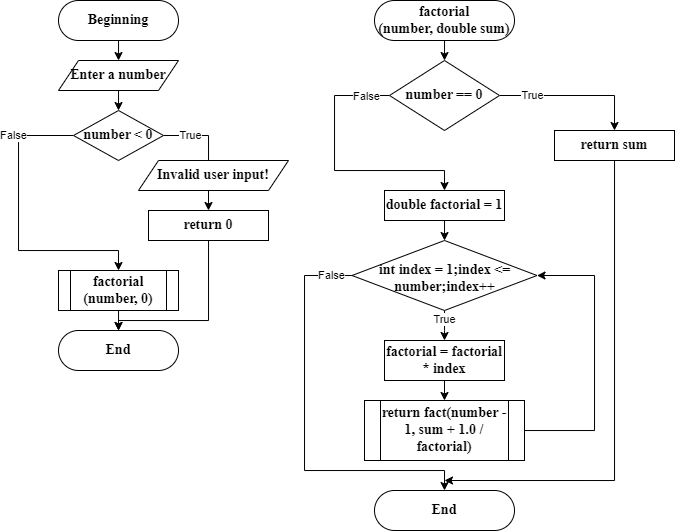

The diagram above was exported from draw.io. Its source (the exported page's mxGraphModel, read from the mxfile embedded in the PNG):
<mxGraphModel dx="589" dy="323" grid="1" gridSize="10" guides="1" tooltips="1" connect="1" arrows="1" fold="1" page="1" pageScale="1" pageWidth="827" pageHeight="1169" math="0" shadow="0">
  <root>
    <mxCell id="WIyWlLk6GJQsqaUBKTNV-0" />
    <mxCell id="WIyWlLk6GJQsqaUBKTNV-1" parent="WIyWlLk6GJQsqaUBKTNV-0" />
    <mxCell id="1_wX3FXD7iIL4B2hpAOz-0" style="edgeStyle=orthogonalEdgeStyle;rounded=0;orthogonalLoop=1;jettySize=auto;html=1;" edge="1" parent="WIyWlLk6GJQsqaUBKTNV-1" source="WIyWlLk6GJQsqaUBKTNV-3">
      <mxGeometry relative="1" as="geometry">
        <mxPoint x="570" y="180" as="targetPoint" />
      </mxGeometry>
    </mxCell>
    <mxCell id="WIyWlLk6GJQsqaUBKTNV-3" value="factorial&lt;br&gt;(number, double sum)" style="rounded=1;whiteSpace=wrap;html=1;fontSize=14;glass=0;strokeWidth=1;shadow=0;arcSize=50;fontFamily=Times New Roman;fontStyle=1" parent="WIyWlLk6GJQsqaUBKTNV-1" vertex="1">
      <mxGeometry x="500" y="120" width="140" height="40" as="geometry" />
    </mxCell>
    <mxCell id="1_wX3FXD7iIL4B2hpAOz-21" style="edgeStyle=orthogonalEdgeStyle;rounded=0;orthogonalLoop=1;jettySize=auto;html=1;" edge="1" parent="WIyWlLk6GJQsqaUBKTNV-1" source="1_wX3FXD7iIL4B2hpAOz-19">
      <mxGeometry relative="1" as="geometry">
        <mxPoint x="244" y="180" as="targetPoint" />
      </mxGeometry>
    </mxCell>
    <mxCell id="1_wX3FXD7iIL4B2hpAOz-19" value="Beginning" style="rounded=1;whiteSpace=wrap;html=1;fontSize=14;glass=0;strokeWidth=1;shadow=0;arcSize=50;fontFamily=Times New Roman;fontStyle=1" vertex="1" parent="WIyWlLk6GJQsqaUBKTNV-1">
      <mxGeometry x="184" y="120" width="120" height="40" as="geometry" />
    </mxCell>
    <mxCell id="1_wX3FXD7iIL4B2hpAOz-23" style="edgeStyle=orthogonalEdgeStyle;rounded=0;orthogonalLoop=1;jettySize=auto;html=1;" edge="1" parent="WIyWlLk6GJQsqaUBKTNV-1" source="1_wX3FXD7iIL4B2hpAOz-22">
      <mxGeometry relative="1" as="geometry">
        <mxPoint x="244" y="230.00000000000006" as="targetPoint" />
      </mxGeometry>
    </mxCell>
    <mxCell id="1_wX3FXD7iIL4B2hpAOz-22" value="Enter a number" style="shape=parallelogram;perimeter=parallelogramPerimeter;whiteSpace=wrap;html=1;fixedSize=1;fontStyle=1;fontFamily=Times New Roman;fontSize=14;" vertex="1" parent="WIyWlLk6GJQsqaUBKTNV-1">
      <mxGeometry x="184" y="180" width="120" height="30" as="geometry" />
    </mxCell>
    <mxCell id="1_wX3FXD7iIL4B2hpAOz-25" style="edgeStyle=orthogonalEdgeStyle;rounded=0;orthogonalLoop=1;jettySize=auto;html=1;" edge="1" parent="WIyWlLk6GJQsqaUBKTNV-1" source="1_wX3FXD7iIL4B2hpAOz-24">
      <mxGeometry relative="1" as="geometry">
        <mxPoint x="334" y="330" as="targetPoint" />
        <Array as="points">
          <mxPoint x="334" y="255" />
        </Array>
      </mxGeometry>
    </mxCell>
    <mxCell id="1_wX3FXD7iIL4B2hpAOz-27" value="True" style="edgeLabel;html=1;align=center;verticalAlign=middle;resizable=0;points=[];" vertex="1" connectable="0" parent="1_wX3FXD7iIL4B2hpAOz-25">
      <mxGeometry x="-0.5216" relative="1" as="geometry">
        <mxPoint x="-2" as="offset" />
      </mxGeometry>
    </mxCell>
    <mxCell id="1_wX3FXD7iIL4B2hpAOz-26" style="edgeStyle=orthogonalEdgeStyle;rounded=0;orthogonalLoop=1;jettySize=auto;html=1;" edge="1" parent="WIyWlLk6GJQsqaUBKTNV-1" source="1_wX3FXD7iIL4B2hpAOz-24">
      <mxGeometry relative="1" as="geometry">
        <mxPoint x="244" y="390" as="targetPoint" />
        <Array as="points">
          <mxPoint x="144" y="255" />
          <mxPoint x="144" y="370" />
          <mxPoint x="244" y="370" />
        </Array>
      </mxGeometry>
    </mxCell>
    <mxCell id="1_wX3FXD7iIL4B2hpAOz-28" value="False" style="edgeLabel;html=1;align=center;verticalAlign=middle;resizable=0;points=[];" vertex="1" connectable="0" parent="1_wX3FXD7iIL4B2hpAOz-26">
      <mxGeometry x="-0.658" relative="1" as="geometry">
        <mxPoint x="-11" as="offset" />
      </mxGeometry>
    </mxCell>
    <mxCell id="1_wX3FXD7iIL4B2hpAOz-24" value="number &amp;lt; 0" style="rhombus;whiteSpace=wrap;html=1;fontStyle=1;fontSize=14;fontFamily=Times New Roman;" vertex="1" parent="WIyWlLk6GJQsqaUBKTNV-1">
      <mxGeometry x="199" y="230" width="90" height="50" as="geometry" />
    </mxCell>
    <mxCell id="1_wX3FXD7iIL4B2hpAOz-29" value="Invalid user input!" style="shape=parallelogram;perimeter=parallelogramPerimeter;whiteSpace=wrap;html=1;fixedSize=1;fontStyle=1;fontFamily=Times New Roman;fontSize=14;" vertex="1" parent="WIyWlLk6GJQsqaUBKTNV-1">
      <mxGeometry x="264" y="280" width="150" height="30" as="geometry" />
    </mxCell>
    <mxCell id="1_wX3FXD7iIL4B2hpAOz-38" style="edgeStyle=orthogonalEdgeStyle;rounded=0;orthogonalLoop=1;jettySize=auto;html=1;entryX=0.5;entryY=0;entryDx=0;entryDy=0;" edge="1" parent="WIyWlLk6GJQsqaUBKTNV-1" source="1_wX3FXD7iIL4B2hpAOz-31" target="1_wX3FXD7iIL4B2hpAOz-35">
      <mxGeometry relative="1" as="geometry">
        <Array as="points">
          <mxPoint x="334" y="440" />
          <mxPoint x="244" y="440" />
        </Array>
      </mxGeometry>
    </mxCell>
    <mxCell id="1_wX3FXD7iIL4B2hpAOz-31" value="return 0" style="rounded=0;whiteSpace=wrap;html=1;fontStyle=1;fontFamily=Times New Roman;fontSize=14;" vertex="1" parent="WIyWlLk6GJQsqaUBKTNV-1">
      <mxGeometry x="274" y="330" width="120" height="30" as="geometry" />
    </mxCell>
    <mxCell id="1_wX3FXD7iIL4B2hpAOz-35" value="End" style="rounded=1;whiteSpace=wrap;html=1;fontSize=14;glass=0;strokeWidth=1;shadow=0;arcSize=50;fontFamily=Times New Roman;fontStyle=1" vertex="1" parent="WIyWlLk6GJQsqaUBKTNV-1">
      <mxGeometry x="184" y="450" width="120" height="40" as="geometry" />
    </mxCell>
    <mxCell id="1_wX3FXD7iIL4B2hpAOz-37" style="edgeStyle=orthogonalEdgeStyle;rounded=0;orthogonalLoop=1;jettySize=auto;html=1;" edge="1" parent="WIyWlLk6GJQsqaUBKTNV-1" source="1_wX3FXD7iIL4B2hpAOz-36">
      <mxGeometry relative="1" as="geometry">
        <mxPoint x="244" y="450" as="targetPoint" />
      </mxGeometry>
    </mxCell>
    <mxCell id="1_wX3FXD7iIL4B2hpAOz-36" value="factorial&lt;br&gt;(number, 0)" style="shape=process;whiteSpace=wrap;html=1;backgroundOutline=1;fontStyle=1;fontFamily=Times New Roman;fontSize=14;" vertex="1" parent="WIyWlLk6GJQsqaUBKTNV-1">
      <mxGeometry x="184" y="390" width="120" height="40" as="geometry" />
    </mxCell>
    <mxCell id="1_wX3FXD7iIL4B2hpAOz-40" style="edgeStyle=orthogonalEdgeStyle;rounded=0;orthogonalLoop=1;jettySize=auto;html=1;entryX=0.5;entryY=0;entryDx=0;entryDy=0;" edge="1" parent="WIyWlLk6GJQsqaUBKTNV-1" source="1_wX3FXD7iIL4B2hpAOz-39" target="1_wX3FXD7iIL4B2hpAOz-42">
      <mxGeometry relative="1" as="geometry">
        <mxPoint x="690" y="250" as="targetPoint" />
        <Array as="points">
          <mxPoint x="740" y="215" />
        </Array>
      </mxGeometry>
    </mxCell>
    <mxCell id="1_wX3FXD7iIL4B2hpAOz-59" value="True" style="edgeLabel;html=1;align=center;verticalAlign=middle;resizable=0;points=[];" vertex="1" connectable="0" parent="1_wX3FXD7iIL4B2hpAOz-40">
      <mxGeometry x="-0.5592" relative="1" as="geometry">
        <mxPoint as="offset" />
      </mxGeometry>
    </mxCell>
    <mxCell id="1_wX3FXD7iIL4B2hpAOz-41" style="edgeStyle=orthogonalEdgeStyle;rounded=0;orthogonalLoop=1;jettySize=auto;html=1;" edge="1" parent="WIyWlLk6GJQsqaUBKTNV-1" source="1_wX3FXD7iIL4B2hpAOz-39">
      <mxGeometry relative="1" as="geometry">
        <mxPoint x="570" y="310" as="targetPoint" />
        <Array as="points">
          <mxPoint x="460" y="215" />
          <mxPoint x="460" y="290" />
          <mxPoint x="570" y="290" />
        </Array>
      </mxGeometry>
    </mxCell>
    <mxCell id="1_wX3FXD7iIL4B2hpAOz-60" value="False" style="edgeLabel;html=1;align=center;verticalAlign=middle;resizable=0;points=[];" vertex="1" connectable="0" parent="1_wX3FXD7iIL4B2hpAOz-41">
      <mxGeometry x="-0.8207" y="1" relative="1" as="geometry">
        <mxPoint as="offset" />
      </mxGeometry>
    </mxCell>
    <mxCell id="1_wX3FXD7iIL4B2hpAOz-39" value="number == 0" style="rhombus;whiteSpace=wrap;html=1;fontStyle=1;fontFamily=Times New Roman;fontSize=14;" vertex="1" parent="WIyWlLk6GJQsqaUBKTNV-1">
      <mxGeometry x="515" y="180" width="110" height="70" as="geometry" />
    </mxCell>
    <mxCell id="1_wX3FXD7iIL4B2hpAOz-58" style="edgeStyle=orthogonalEdgeStyle;rounded=0;orthogonalLoop=1;jettySize=auto;html=1;" edge="1" parent="WIyWlLk6GJQsqaUBKTNV-1" source="1_wX3FXD7iIL4B2hpAOz-42">
      <mxGeometry relative="1" as="geometry">
        <mxPoint x="570" y="600" as="targetPoint" />
        <Array as="points">
          <mxPoint x="740" y="600" />
        </Array>
      </mxGeometry>
    </mxCell>
    <mxCell id="1_wX3FXD7iIL4B2hpAOz-42" value="return sum" style="rounded=0;whiteSpace=wrap;html=1;fontStyle=1;fontFamily=Times New Roman;fontSize=14;" vertex="1" parent="WIyWlLk6GJQsqaUBKTNV-1">
      <mxGeometry x="680" y="250" width="120" height="30" as="geometry" />
    </mxCell>
    <mxCell id="1_wX3FXD7iIL4B2hpAOz-44" style="edgeStyle=orthogonalEdgeStyle;rounded=0;orthogonalLoop=1;jettySize=auto;html=1;" edge="1" parent="WIyWlLk6GJQsqaUBKTNV-1" source="1_wX3FXD7iIL4B2hpAOz-43">
      <mxGeometry relative="1" as="geometry">
        <mxPoint x="570" y="360" as="targetPoint" />
      </mxGeometry>
    </mxCell>
    <mxCell id="1_wX3FXD7iIL4B2hpAOz-43" value="double factorial = 1" style="rounded=0;whiteSpace=wrap;html=1;fontStyle=1;fontFamily=Times New Roman;fontSize=14;" vertex="1" parent="WIyWlLk6GJQsqaUBKTNV-1">
      <mxGeometry x="510" y="310" width="120" height="30" as="geometry" />
    </mxCell>
    <mxCell id="1_wX3FXD7iIL4B2hpAOz-46" style="edgeStyle=orthogonalEdgeStyle;rounded=0;orthogonalLoop=1;jettySize=auto;html=1;" edge="1" parent="WIyWlLk6GJQsqaUBKTNV-1" source="1_wX3FXD7iIL4B2hpAOz-45">
      <mxGeometry relative="1" as="geometry">
        <mxPoint x="570" y="460" as="targetPoint" />
      </mxGeometry>
    </mxCell>
    <mxCell id="1_wX3FXD7iIL4B2hpAOz-48" value="True" style="edgeLabel;html=1;align=center;verticalAlign=middle;resizable=0;points=[];" vertex="1" connectable="0" parent="1_wX3FXD7iIL4B2hpAOz-46">
      <mxGeometry x="-0.4144" relative="1" as="geometry">
        <mxPoint as="offset" />
      </mxGeometry>
    </mxCell>
    <mxCell id="1_wX3FXD7iIL4B2hpAOz-54" style="edgeStyle=orthogonalEdgeStyle;rounded=0;orthogonalLoop=1;jettySize=auto;html=1;" edge="1" parent="WIyWlLk6GJQsqaUBKTNV-1" source="1_wX3FXD7iIL4B2hpAOz-45">
      <mxGeometry relative="1" as="geometry">
        <mxPoint x="570" y="610" as="targetPoint" />
        <Array as="points">
          <mxPoint x="430" y="395" />
          <mxPoint x="430" y="590" />
          <mxPoint x="570" y="590" />
        </Array>
      </mxGeometry>
    </mxCell>
    <mxCell id="1_wX3FXD7iIL4B2hpAOz-55" value="False" style="edgeLabel;html=1;align=center;verticalAlign=middle;resizable=0;points=[];" vertex="1" connectable="0" parent="1_wX3FXD7iIL4B2hpAOz-54">
      <mxGeometry x="-0.8937" relative="1" as="geometry">
        <mxPoint as="offset" />
      </mxGeometry>
    </mxCell>
    <mxCell id="1_wX3FXD7iIL4B2hpAOz-45" value="int index = 1;index &amp;lt;= number;index++" style="rhombus;whiteSpace=wrap;html=1;fontStyle=1;fontFamily=Times New Roman;fontSize=14;spacingTop=6;" vertex="1" parent="WIyWlLk6GJQsqaUBKTNV-1">
      <mxGeometry x="477.5" y="360" width="185" height="70" as="geometry" />
    </mxCell>
    <mxCell id="1_wX3FXD7iIL4B2hpAOz-51" style="edgeStyle=orthogonalEdgeStyle;rounded=0;orthogonalLoop=1;jettySize=auto;html=1;exitX=0.5;exitY=1;exitDx=0;exitDy=0;entryX=0.5;entryY=0;entryDx=0;entryDy=0;" edge="1" parent="WIyWlLk6GJQsqaUBKTNV-1" source="1_wX3FXD7iIL4B2hpAOz-49">
      <mxGeometry relative="1" as="geometry">
        <mxPoint x="570" y="520" as="targetPoint" />
      </mxGeometry>
    </mxCell>
    <mxCell id="1_wX3FXD7iIL4B2hpAOz-49" value="factorial = factorial * index" style="rounded=0;whiteSpace=wrap;html=1;fontStyle=1;fontFamily=Times New Roman;fontSize=14;" vertex="1" parent="WIyWlLk6GJQsqaUBKTNV-1">
      <mxGeometry x="510" y="460" width="120" height="40" as="geometry" />
    </mxCell>
    <mxCell id="1_wX3FXD7iIL4B2hpAOz-53" style="edgeStyle=orthogonalEdgeStyle;rounded=0;orthogonalLoop=1;jettySize=auto;html=1;entryX=1;entryY=0.5;entryDx=0;entryDy=0;" edge="1" parent="WIyWlLk6GJQsqaUBKTNV-1" source="1_wX3FXD7iIL4B2hpAOz-52" target="1_wX3FXD7iIL4B2hpAOz-45">
      <mxGeometry relative="1" as="geometry">
        <Array as="points">
          <mxPoint x="720" y="550" />
          <mxPoint x="720" y="395" />
        </Array>
      </mxGeometry>
    </mxCell>
    <mxCell id="1_wX3FXD7iIL4B2hpAOz-52" value="return fact(number - 1, sum + 1.0 / factorial)" style="shape=process;whiteSpace=wrap;html=1;backgroundOutline=1;fontStyle=1;fontFamily=Times New Roman;fontSize=14;" vertex="1" parent="WIyWlLk6GJQsqaUBKTNV-1">
      <mxGeometry x="490" y="520" width="160" height="60" as="geometry" />
    </mxCell>
    <mxCell id="1_wX3FXD7iIL4B2hpAOz-56" value="End" style="rounded=1;whiteSpace=wrap;html=1;fontSize=14;glass=0;strokeWidth=1;shadow=0;arcSize=50;fontFamily=Times New Roman;fontStyle=1" vertex="1" parent="WIyWlLk6GJQsqaUBKTNV-1">
      <mxGeometry x="500" y="610" width="140" height="40" as="geometry" />
    </mxCell>
  </root>
</mxGraphModel>